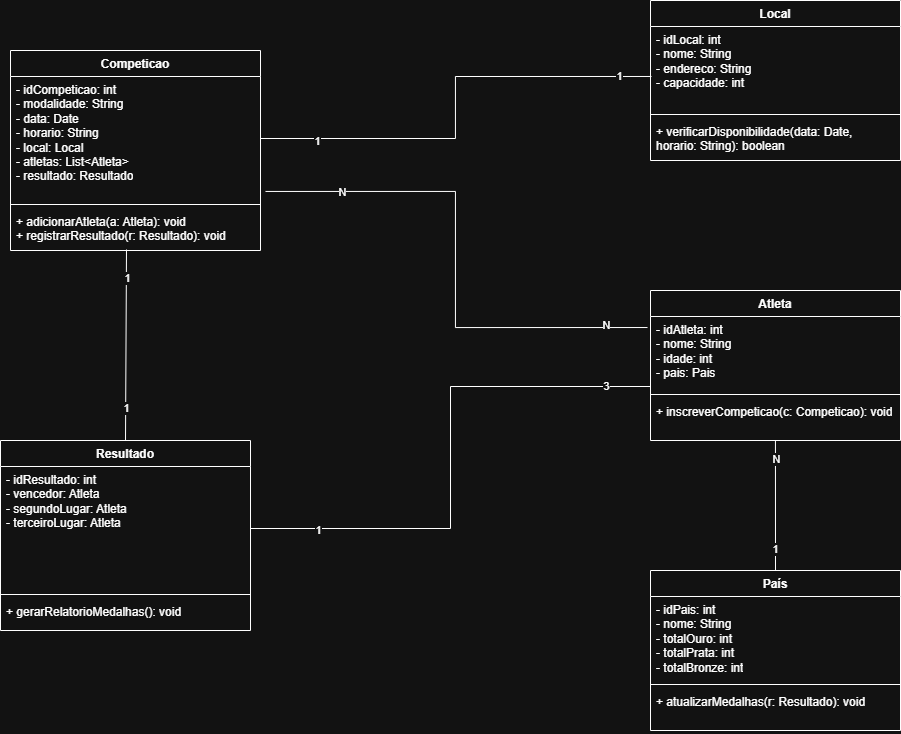

The diagram above was exported from draw.io. Its source (the exported page's mxGraphModel, read from the mxfile embedded in the PNG):
<mxGraphModel dx="1678" dy="914" grid="1" gridSize="10" guides="1" tooltips="1" connect="1" arrows="1" fold="1" page="1" pageScale="1" pageWidth="827" pageHeight="1169" math="0" shadow="0">
  <root>
    <mxCell id="0" />
    <mxCell id="1" parent="0" />
    <mxCell id="NEVrVDD5fiApSsnowhlr-1" value="Atleta" style="swimlane;fontStyle=1;align=center;verticalAlign=top;childLayout=stackLayout;horizontal=1;startSize=26;horizontalStack=0;resizeParent=1;resizeParentMax=0;resizeLast=0;collapsible=1;marginBottom=0;whiteSpace=wrap;html=1;" vertex="1" parent="1">
      <mxGeometry x="990" y="360" width="250" height="150" as="geometry" />
    </mxCell>
    <mxCell id="NEVrVDD5fiApSsnowhlr-2" value="&lt;div&gt;- idAtleta: int&lt;/div&gt;&lt;div&gt;&lt;span style=&quot;background-color: transparent; color: light-dark(rgb(0, 0, 0), rgb(255, 255, 255));&quot;&gt;- nome: String&lt;/span&gt;&lt;/div&gt;&lt;div&gt;- idade: int&lt;/div&gt;&lt;div&gt;- pais: Pais&lt;/div&gt;" style="text;strokeColor=none;fillColor=none;align=left;verticalAlign=top;spacingLeft=4;spacingRight=4;overflow=hidden;rotatable=0;points=[[0,0.5],[1,0.5]];portConstraint=eastwest;whiteSpace=wrap;html=1;" vertex="1" parent="NEVrVDD5fiApSsnowhlr-1">
      <mxGeometry y="26" width="250" height="74" as="geometry" />
    </mxCell>
    <mxCell id="NEVrVDD5fiApSsnowhlr-3" value="" style="line;strokeWidth=1;fillColor=none;align=left;verticalAlign=middle;spacingTop=-1;spacingLeft=3;spacingRight=3;rotatable=0;labelPosition=right;points=[];portConstraint=eastwest;strokeColor=inherit;" vertex="1" parent="NEVrVDD5fiApSsnowhlr-1">
      <mxGeometry y="100" width="250" height="8" as="geometry" />
    </mxCell>
    <mxCell id="NEVrVDD5fiApSsnowhlr-4" value="+ inscreverCompeticao(c: Competicao): void" style="text;strokeColor=none;fillColor=none;align=left;verticalAlign=top;spacingLeft=4;spacingRight=4;overflow=hidden;rotatable=0;points=[[0,0.5],[1,0.5]];portConstraint=eastwest;whiteSpace=wrap;html=1;" vertex="1" parent="NEVrVDD5fiApSsnowhlr-1">
      <mxGeometry y="108" width="250" height="42" as="geometry" />
    </mxCell>
    <mxCell id="NEVrVDD5fiApSsnowhlr-6" value="País" style="swimlane;fontStyle=1;align=center;verticalAlign=top;childLayout=stackLayout;horizontal=1;startSize=26;horizontalStack=0;resizeParent=1;resizeParentMax=0;resizeLast=0;collapsible=1;marginBottom=0;whiteSpace=wrap;html=1;" vertex="1" parent="1">
      <mxGeometry x="990" y="640" width="250" height="160" as="geometry" />
    </mxCell>
    <mxCell id="NEVrVDD5fiApSsnowhlr-7" value="&lt;div&gt;- idPais: int&lt;/div&gt;&lt;div&gt;- nome: String&lt;/div&gt;&lt;div&gt;- totalOuro: int&lt;/div&gt;&lt;div&gt;- totalPrata: int&lt;/div&gt;&lt;div&gt;- totalBronze: int&lt;/div&gt;" style="text;strokeColor=none;fillColor=none;align=left;verticalAlign=top;spacingLeft=4;spacingRight=4;overflow=hidden;rotatable=0;points=[[0,0.5],[1,0.5]];portConstraint=eastwest;whiteSpace=wrap;html=1;" vertex="1" parent="NEVrVDD5fiApSsnowhlr-6">
      <mxGeometry y="26" width="250" height="84" as="geometry" />
    </mxCell>
    <mxCell id="NEVrVDD5fiApSsnowhlr-8" value="" style="line;strokeWidth=1;fillColor=none;align=left;verticalAlign=middle;spacingTop=-1;spacingLeft=3;spacingRight=3;rotatable=0;labelPosition=right;points=[];portConstraint=eastwest;strokeColor=inherit;" vertex="1" parent="NEVrVDD5fiApSsnowhlr-6">
      <mxGeometry y="110" width="250" height="8" as="geometry" />
    </mxCell>
    <mxCell id="NEVrVDD5fiApSsnowhlr-9" value="+ atualizarMedalhas(r: Resultado): void" style="text;strokeColor=none;fillColor=none;align=left;verticalAlign=top;spacingLeft=4;spacingRight=4;overflow=hidden;rotatable=0;points=[[0,0.5],[1,0.5]];portConstraint=eastwest;whiteSpace=wrap;html=1;" vertex="1" parent="NEVrVDD5fiApSsnowhlr-6">
      <mxGeometry y="118" width="250" height="42" as="geometry" />
    </mxCell>
    <mxCell id="NEVrVDD5fiApSsnowhlr-10" value="Local" style="swimlane;fontStyle=1;align=center;verticalAlign=top;childLayout=stackLayout;horizontal=1;startSize=26;horizontalStack=0;resizeParent=1;resizeParentMax=0;resizeLast=0;collapsible=1;marginBottom=0;whiteSpace=wrap;html=1;" vertex="1" parent="1">
      <mxGeometry x="990" y="70" width="250" height="160" as="geometry" />
    </mxCell>
    <mxCell id="NEVrVDD5fiApSsnowhlr-11" value="&lt;div&gt;- idLocal: int&lt;/div&gt;&lt;div&gt;- nome: String&lt;/div&gt;&lt;div&gt;- endereco: String&lt;/div&gt;&lt;div&gt;- capacidade: int&lt;/div&gt;" style="text;strokeColor=none;fillColor=none;align=left;verticalAlign=top;spacingLeft=4;spacingRight=4;overflow=hidden;rotatable=0;points=[[0,0.5],[1,0.5]];portConstraint=eastwest;whiteSpace=wrap;html=1;" vertex="1" parent="NEVrVDD5fiApSsnowhlr-10">
      <mxGeometry y="26" width="250" height="84" as="geometry" />
    </mxCell>
    <mxCell id="NEVrVDD5fiApSsnowhlr-12" value="" style="line;strokeWidth=1;fillColor=none;align=left;verticalAlign=middle;spacingTop=-1;spacingLeft=3;spacingRight=3;rotatable=0;labelPosition=right;points=[];portConstraint=eastwest;strokeColor=inherit;" vertex="1" parent="NEVrVDD5fiApSsnowhlr-10">
      <mxGeometry y="110" width="250" height="8" as="geometry" />
    </mxCell>
    <mxCell id="NEVrVDD5fiApSsnowhlr-13" value="+ verificarDisponibilidade(data: Date, horario: String): boolean" style="text;strokeColor=none;fillColor=none;align=left;verticalAlign=top;spacingLeft=4;spacingRight=4;overflow=hidden;rotatable=0;points=[[0,0.5],[1,0.5]];portConstraint=eastwest;whiteSpace=wrap;html=1;" vertex="1" parent="NEVrVDD5fiApSsnowhlr-10">
      <mxGeometry y="118" width="250" height="42" as="geometry" />
    </mxCell>
    <mxCell id="NEVrVDD5fiApSsnowhlr-14" value="Competicao" style="swimlane;fontStyle=1;align=center;verticalAlign=top;childLayout=stackLayout;horizontal=1;startSize=26;horizontalStack=0;resizeParent=1;resizeParentMax=0;resizeLast=0;collapsible=1;marginBottom=0;whiteSpace=wrap;html=1;" vertex="1" parent="1">
      <mxGeometry x="350" y="120" width="250" height="200" as="geometry" />
    </mxCell>
    <mxCell id="NEVrVDD5fiApSsnowhlr-15" value="&lt;div&gt;- idCompeticao: int&lt;/div&gt;&lt;div&gt;- modalidade: String&lt;/div&gt;&lt;div&gt;- data: Date&lt;/div&gt;&lt;div&gt;- horario: String&lt;/div&gt;&lt;div&gt;- local: Local&lt;/div&gt;&lt;div&gt;- atletas: List&amp;lt;Atleta&amp;gt;&lt;/div&gt;&lt;div&gt;- resultado: Resultado&lt;/div&gt;" style="text;strokeColor=none;fillColor=none;align=left;verticalAlign=top;spacingLeft=4;spacingRight=4;overflow=hidden;rotatable=0;points=[[0,0.5],[1,0.5]];portConstraint=eastwest;whiteSpace=wrap;html=1;" vertex="1" parent="NEVrVDD5fiApSsnowhlr-14">
      <mxGeometry y="26" width="250" height="124" as="geometry" />
    </mxCell>
    <mxCell id="NEVrVDD5fiApSsnowhlr-16" value="" style="line;strokeWidth=1;fillColor=none;align=left;verticalAlign=middle;spacingTop=-1;spacingLeft=3;spacingRight=3;rotatable=0;labelPosition=right;points=[];portConstraint=eastwest;strokeColor=inherit;" vertex="1" parent="NEVrVDD5fiApSsnowhlr-14">
      <mxGeometry y="150" width="250" height="8" as="geometry" />
    </mxCell>
    <mxCell id="NEVrVDD5fiApSsnowhlr-17" value="&lt;div&gt;+ adicionarAtleta(a: Atleta): void&lt;/div&gt;&lt;div&gt;+ registrarResultado(r: Resultado): void&lt;/div&gt;" style="text;strokeColor=none;fillColor=none;align=left;verticalAlign=top;spacingLeft=4;spacingRight=4;overflow=hidden;rotatable=0;points=[[0,0.5],[1,0.5]];portConstraint=eastwest;whiteSpace=wrap;html=1;" vertex="1" parent="NEVrVDD5fiApSsnowhlr-14">
      <mxGeometry y="158" width="250" height="42" as="geometry" />
    </mxCell>
    <mxCell id="NEVrVDD5fiApSsnowhlr-18" value="Resultado" style="swimlane;fontStyle=1;align=center;verticalAlign=top;childLayout=stackLayout;horizontal=1;startSize=26;horizontalStack=0;resizeParent=1;resizeParentMax=0;resizeLast=0;collapsible=1;marginBottom=0;whiteSpace=wrap;html=1;" vertex="1" parent="1">
      <mxGeometry x="340" y="510" width="250" height="190" as="geometry" />
    </mxCell>
    <mxCell id="NEVrVDD5fiApSsnowhlr-19" value="&lt;div&gt;- idResultado: int&lt;/div&gt;&lt;div&gt;- vencedor: Atleta&lt;/div&gt;&lt;div&gt;- segundoLugar: Atleta&lt;/div&gt;&lt;div&gt;- terceiroLugar: Atleta&lt;/div&gt;" style="text;strokeColor=none;fillColor=none;align=left;verticalAlign=top;spacingLeft=4;spacingRight=4;overflow=hidden;rotatable=0;points=[[0,0.5],[1,0.5]];portConstraint=eastwest;whiteSpace=wrap;html=1;" vertex="1" parent="NEVrVDD5fiApSsnowhlr-18">
      <mxGeometry y="26" width="250" height="124" as="geometry" />
    </mxCell>
    <mxCell id="NEVrVDD5fiApSsnowhlr-20" value="" style="line;strokeWidth=1;fillColor=none;align=left;verticalAlign=middle;spacingTop=-1;spacingLeft=3;spacingRight=3;rotatable=0;labelPosition=right;points=[];portConstraint=eastwest;strokeColor=inherit;" vertex="1" parent="NEVrVDD5fiApSsnowhlr-18">
      <mxGeometry y="150" width="250" height="8" as="geometry" />
    </mxCell>
    <mxCell id="NEVrVDD5fiApSsnowhlr-21" value="+ gerarRelatorioMedalhas(): void" style="text;strokeColor=none;fillColor=none;align=left;verticalAlign=top;spacingLeft=4;spacingRight=4;overflow=hidden;rotatable=0;points=[[0,0.5],[1,0.5]];portConstraint=eastwest;whiteSpace=wrap;html=1;" vertex="1" parent="NEVrVDD5fiApSsnowhlr-18">
      <mxGeometry y="158" width="250" height="32" as="geometry" />
    </mxCell>
    <mxCell id="NEVrVDD5fiApSsnowhlr-22" style="edgeStyle=orthogonalEdgeStyle;rounded=0;orthogonalLoop=1;jettySize=auto;html=1;entryX=-0.012;entryY=0.149;entryDx=0;entryDy=0;exitX=1.02;exitY=0.927;exitDx=0;exitDy=0;exitPerimeter=0;entryPerimeter=0;endArrow=none;endFill=0;" edge="1" parent="1" source="NEVrVDD5fiApSsnowhlr-15" target="NEVrVDD5fiApSsnowhlr-2">
      <mxGeometry relative="1" as="geometry" />
    </mxCell>
    <mxCell id="NEVrVDD5fiApSsnowhlr-29" value="N" style="edgeLabel;html=1;align=center;verticalAlign=middle;resizable=0;points=[];" vertex="1" connectable="0" parent="NEVrVDD5fiApSsnowhlr-22">
      <mxGeometry x="-0.7073" relative="1" as="geometry">
        <mxPoint x="1" as="offset" />
      </mxGeometry>
    </mxCell>
    <mxCell id="NEVrVDD5fiApSsnowhlr-30" value="N" style="edgeLabel;html=1;align=center;verticalAlign=middle;resizable=0;points=[];" vertex="1" connectable="0" parent="NEVrVDD5fiApSsnowhlr-22">
      <mxGeometry x="0.8399" y="3" relative="1" as="geometry">
        <mxPoint as="offset" />
      </mxGeometry>
    </mxCell>
    <mxCell id="NEVrVDD5fiApSsnowhlr-23" style="edgeStyle=orthogonalEdgeStyle;rounded=0;orthogonalLoop=1;jettySize=auto;html=1;entryX=0.004;entryY=0.595;entryDx=0;entryDy=0;entryPerimeter=0;endArrow=none;endFill=0;" edge="1" parent="1" source="NEVrVDD5fiApSsnowhlr-15" target="NEVrVDD5fiApSsnowhlr-11">
      <mxGeometry relative="1" as="geometry" />
    </mxCell>
    <mxCell id="NEVrVDD5fiApSsnowhlr-27" value="1" style="edgeLabel;html=1;align=center;verticalAlign=middle;resizable=0;points=[];" vertex="1" connectable="0" parent="NEVrVDD5fiApSsnowhlr-23">
      <mxGeometry x="-0.7522" y="-2" relative="1" as="geometry">
        <mxPoint as="offset" />
      </mxGeometry>
    </mxCell>
    <mxCell id="NEVrVDD5fiApSsnowhlr-28" value="1" style="edgeLabel;html=1;align=center;verticalAlign=middle;resizable=0;points=[];" vertex="1" connectable="0" parent="NEVrVDD5fiApSsnowhlr-23">
      <mxGeometry x="0.8564" y="1" relative="1" as="geometry">
        <mxPoint as="offset" />
      </mxGeometry>
    </mxCell>
    <mxCell id="NEVrVDD5fiApSsnowhlr-24" style="edgeStyle=orthogonalEdgeStyle;rounded=0;orthogonalLoop=1;jettySize=auto;html=1;entryX=0.5;entryY=0;entryDx=0;entryDy=0;exitX=0.464;exitY=0.976;exitDx=0;exitDy=0;exitPerimeter=0;endArrow=none;endFill=0;" edge="1" parent="1" source="NEVrVDD5fiApSsnowhlr-17" target="NEVrVDD5fiApSsnowhlr-18">
      <mxGeometry relative="1" as="geometry">
        <Array as="points">
          <mxPoint x="465" y="319" />
        </Array>
      </mxGeometry>
    </mxCell>
    <mxCell id="NEVrVDD5fiApSsnowhlr-31" value="1" style="edgeLabel;html=1;align=center;verticalAlign=middle;resizable=0;points=[];" vertex="1" connectable="0" parent="NEVrVDD5fiApSsnowhlr-24">
      <mxGeometry x="-0.7049" y="1" relative="1" as="geometry">
        <mxPoint as="offset" />
      </mxGeometry>
    </mxCell>
    <mxCell id="NEVrVDD5fiApSsnowhlr-32" value="1" style="edgeLabel;html=1;align=center;verticalAlign=middle;resizable=0;points=[];" vertex="1" connectable="0" parent="NEVrVDD5fiApSsnowhlr-24">
      <mxGeometry x="0.6625" relative="1" as="geometry">
        <mxPoint as="offset" />
      </mxGeometry>
    </mxCell>
    <mxCell id="NEVrVDD5fiApSsnowhlr-25" style="edgeStyle=orthogonalEdgeStyle;rounded=0;orthogonalLoop=1;jettySize=auto;html=1;entryX=0.5;entryY=0;entryDx=0;entryDy=0;exitX=0.492;exitY=1;exitDx=0;exitDy=0;exitPerimeter=0;endArrow=none;endFill=0;" edge="1" parent="1" source="NEVrVDD5fiApSsnowhlr-4" target="NEVrVDD5fiApSsnowhlr-6">
      <mxGeometry relative="1" as="geometry">
        <Array as="points">
          <mxPoint x="1115" y="510" />
        </Array>
      </mxGeometry>
    </mxCell>
    <mxCell id="NEVrVDD5fiApSsnowhlr-33" value="N" style="edgeLabel;html=1;align=center;verticalAlign=middle;resizable=0;points=[];" vertex="1" connectable="0" parent="NEVrVDD5fiApSsnowhlr-25">
      <mxGeometry x="-0.6924" relative="1" as="geometry">
        <mxPoint as="offset" />
      </mxGeometry>
    </mxCell>
    <mxCell id="NEVrVDD5fiApSsnowhlr-34" value="1" style="edgeLabel;html=1;align=center;verticalAlign=middle;resizable=0;points=[];" vertex="1" connectable="0" parent="NEVrVDD5fiApSsnowhlr-25">
      <mxGeometry x="0.6808" y="-1" relative="1" as="geometry">
        <mxPoint as="offset" />
      </mxGeometry>
    </mxCell>
    <mxCell id="NEVrVDD5fiApSsnowhlr-26" style="edgeStyle=orthogonalEdgeStyle;rounded=0;orthogonalLoop=1;jettySize=auto;html=1;entryX=0;entryY=0.946;entryDx=0;entryDy=0;entryPerimeter=0;endArrow=none;endFill=0;" edge="1" parent="1" source="NEVrVDD5fiApSsnowhlr-19" target="NEVrVDD5fiApSsnowhlr-2">
      <mxGeometry relative="1" as="geometry" />
    </mxCell>
    <mxCell id="NEVrVDD5fiApSsnowhlr-35" value="1" style="edgeLabel;html=1;align=center;verticalAlign=middle;resizable=0;points=[];" vertex="1" connectable="0" parent="NEVrVDD5fiApSsnowhlr-26">
      <mxGeometry x="-0.7517" y="-1" relative="1" as="geometry">
        <mxPoint as="offset" />
      </mxGeometry>
    </mxCell>
    <mxCell id="NEVrVDD5fiApSsnowhlr-36" value="3" style="edgeLabel;html=1;align=center;verticalAlign=middle;resizable=0;points=[];" vertex="1" connectable="0" parent="NEVrVDD5fiApSsnowhlr-26">
      <mxGeometry x="0.8359" y="1" relative="1" as="geometry">
        <mxPoint as="offset" />
      </mxGeometry>
    </mxCell>
  </root>
</mxGraphModel>